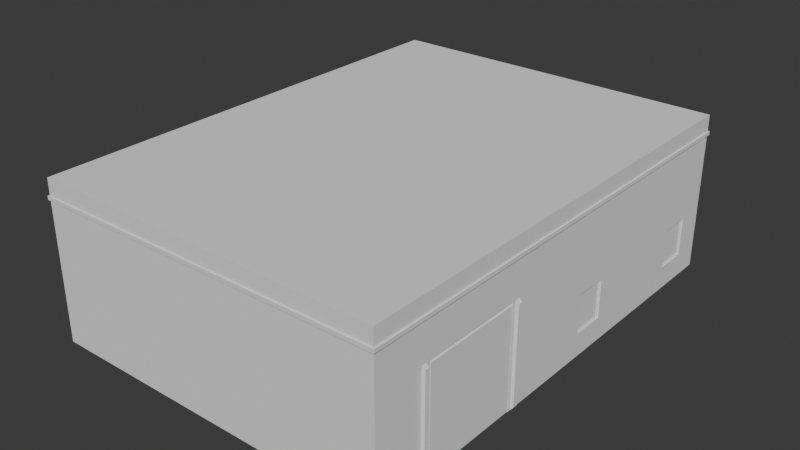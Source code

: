 # Source: ResidentialBuilding_Detailed_BackTopFull.blend  (saved by Blender 4.5.88; exported with 4.5.12 LTS)
import bpy
from mathutils import Matrix  # noqa: F401  (used for matrix-valued properties, if any)

bpy.ops.wm.read_factory_settings(use_empty=True)
scene = bpy.context.scene
scene.name = 'Scene'

# ---- collections
col_collection = bpy.data.collections.new('Collection'); scene.collection.children.link(col_collection)

# ---- materials (node trees are filled in below, after node groups)
mat_ground = bpy.data.materials.new('ground')
mat_ground.alpha_threshold = 0.0
mat_ground.roughness = 0.5
mat_ground.line_color = (0.0, 0.0, 0.0, 1.0)
mat_glass = bpy.data.materials.new('glass')
mat_glass.alpha_threshold = 0.0
mat_glass.specular_color = (0.0, 0.0, 0.0)
mat_glass.roughness = 0.5
mat_glass.specular_intensity = 0.0
mat_glass.line_color = (0.0, 0.0, 0.0, 0.3)

# ---- material node trees

# ---- world
world_world = bpy.data.worlds.new('World'); scene.world = world_world
world_world.use_nodes = True; world_world.node_tree.nodes.clear()
_N = world_world.node_tree.nodes; _L = world_world.node_tree.links
n0 = _N.new('ShaderNodeOutputWorld'); n0.name = 'World Output'; n0.location = (200, 100)
n1 = _N.new('ShaderNodeBackground'); n1.name = 'Background'; n1.location = (-200, 100)
n1.inputs[0].default_value = (0.05088, 0.05088, 0.05088, 1.0)
_L.new(n1.outputs[0], n0.inputs[0])
n0.is_active_output = True
world_world.color = (0.05088, 0.05088, 0.05088)
world_world.sun_shadow_jitter_overblur = 0.0

# ---- meshes
me_residential_buildings_001_002 = bpy.data.meshes.new('Residential Buildings 001.002')
me_residential_buildings_001_002.from_pydata([(6.202, -8.35, -0.01783), (-6.198, -8.35, -0.01783), (5.952, 8.35, -0.01783), (-6.198, 8.35, -0.01783), (-5.948, 8.35, -0.01783), (-5.998, 3.15, 0.01783), (-5.998, 3.15, 2.982), (-5.998, 3.35, 2.982), (1.002, 3.35, 2.982), (1.002, 3.35, -0.01783), (-5.998, 3.35, -0.01783), (1.002, 8.15, -0.01783), (1.202, 8.35, -0.01783), (0.7523, 8.15, -0.01783), (0.7523, 8.35, -0.01783), (1.202, 8.35, 2.982), (1.002, 8.15, 2.982), (-2.848, 8.35, 2.982), (-2.848, 8.35, -0.01783), (-5.148, 8.35, -0.01783), (-5.148, 8.35, 2.982), (0.7523, 8.35, 1.982), (0.7523, 8.15, 1.982), (-0.1477, 8.35, 1.982), (-0.1477, 8.15, 1.982), (-0.2977, 8.15, 2.982), (-0.2977, 8.15, -0.01783), (-0.5477, 8.35, -0.01783), (-0.1477, 8.35, -0.01783), (-0.5477, 8.35, 2.982), (-0.1477, 8.15, -0.01783), (-0.2977, 4.95, -0.01783), (-0.2977, 4.95, 2.982), (-5.998, 4.95, 2.982), (-5.998, 4.95, -0.01783), (-3.314, 8.35, 2.532), (-3.314, 8.35, -0.01783), (-4.981, 8.35, -0.01783), (-4.981, 8.35, 2.532), (-0.7143, 8.35, 2.532), (-0.7143, 8.35, -0.01783), (-2.381, 8.35, -0.01783), (-2.381, 8.35, 2.532), (-0.7143, 8.1, 2.532), (-2.381, 8.1, 2.532), (-2.381, 8.1, -0.01783), (-0.7143, 8.1, -0.01783), (-3.314, 8.1, 2.532), (-4.981, 8.1, 2.532), (-4.981, 8.1, -0.01783), (-3.314, 8.1, -0.01783), (6.202, -8.35, 3.582), (6.202, 8.35, -0.01783), (6.202, 8.35, 3.582), (5.952, 8.388, 3.533), (5.952, 8.388, 0.03127), (-5.948, 8.388, 0.03127), (-5.948, 8.388, 3.533), (5.852, 8.388, 0.03127), (5.852, 8.388, 3.533), (-5.848, 8.388, 3.533), (5.852, 8.35, -0.01783), (5.852, 8.35, 3.582), (-5.848, 8.388, 0.03127), (-5.848, 8.35, -0.01783), (3.352, 8.35, -0.01783), (-2.848, 8.35, 3.906), (-5.848, 8.35, 3.582), (0.1273, 8.35, 3.906), (3.352, 8.35, 2.982), (1.202, 3.15, 2.982), (1.202, 3.15, -0.01783), (-5.998, 0.15, 0.01783), (1.002, 0.15, -0.01783), (6.002, -8.15, 3.382), (6.002, -8.15, -0.01783), (6.002, -0.05, -0.01783), (0.002338, -8.15, 3.382), (0.002338, -8.15, -0.01783), (0.002339, -0.05, -0.01783), (2.002, -0.05, -0.01783), (1.002, -0.05, -0.01783), (2.002, 0.15, -0.01783), (-1.198, 0.15, -0.01783), (-5.998, 0.15, 2.982), (-0.09766, 0.15, 2.982), (1.002, 0.15, 1.982), (2.002, 0.15, 1.982), (-2.198, 0.15, 1.982), (0.002339, -0.05, 3.382), (1.002, -0.05, 1.982), (6.002, -0.05, 3.382), (2.002, -0.05, 1.982), (6.202, -2.717, 3.582), (-6.198, -6.283, 3.582), (6.002, -6.283, -0.01783), (6.002, -2.717, -0.01783), (6.002, -6.283, 3.382), (6.002, -2.717, 3.382), (6.102, -2.717, 3.382), (6.102, -6.283, 3.382), (6.102, -2.717, 3.582), (6.102, -6.283, 3.582), (6.002, -2.717, 3.582), (6.002, -6.283, 3.582), (-5.998, -6.283, 3.582), (-5.998, -2.717, 3.582), (-6.098, -6.283, 3.382), (-6.098, -2.717, 3.382), (-5.998, -2.717, 3.382), (-5.998, -6.283, 3.382), (-5.998, -2.717, -0.01783), (-5.998, -6.283, -0.01783), (-2.198, -0.05, 1.982), (-5.998, -0.05, 3.382), (-1.198, -0.05, 1.982), (-0.1977, -0.05, 3.382), (-1.198, 0.15, 1.982), (-2.198, 0.15, -0.01783), (-1.198, -0.05, -0.01783), (-2.198, -0.05, -0.01783), (-0.1977, -0.05, -0.01783), (-0.1977, -8.15, -0.01783), (-0.1977, -8.15, 3.382), (-5.998, -0.05, -0.01783), (-5.998, -8.15, -0.01783), (-5.998, -8.15, 3.382), (3.352, 8.05, 2.982), (3.352, 8.05, -0.01783), (6.002, 8.05, -0.01783), (6.002, 8.05, 2.982), (6.002, 0.15, -0.01783), (6.002, 0.15, 2.982), (6.202, 4.1, 3.582), (6.202, 4.1, -0.01783), (6.002, 4.1, -0.01783), (6.002, 4.1, 2.982), (6.002, 2.062, 0.8042), (6.002, 0.8716, 0.8042), (6.002, 0.8716, 2.16), (6.002, 2.062, 2.16), (6.002, 7.328, 0.8042), (6.002, 6.138, 0.8042), (6.002, 6.138, 2.16), (6.002, 7.328, 2.16), (6.202, 6.138, 0.8042), (6.202, 7.328, 0.8042), (6.202, 7.328, 2.16), (6.202, 6.138, 2.16), (6.202, 0.8716, 0.8042), (6.202, 2.062, 0.8042), (6.202, 2.062, 2.16), (6.202, 0.8716, 2.16), (-6.198, 2.062, 0.8042), (-6.198, 0.8716, 0.8042), (-6.198, 0.8716, 2.16), (-6.198, 2.062, 2.16), (-5.998, 2.062, 0.8042), (-5.998, 2.062, 2.16), (-5.998, 0.8716, 2.16), (-5.998, 0.8716, 0.8042), (-6.048, 0.8716, 0.8042), (-6.048, 0.8716, 2.16), (-6.048, 2.062, 2.16), (-6.048, 2.062, 0.8042), (-6.148, 2.062, 2.16), (-6.148, 0.8716, 2.16), (-6.148, 0.8716, 0.8042), (-6.148, 2.062, 0.8042), (-6.148, 2.022, 0.8442), (-6.148, 0.9116, 0.8442), (-6.148, 0.9116, 2.12), (-6.148, 2.022, 2.12), (-6.048, 2.022, 2.12), (-6.048, 2.022, 0.8442), (-6.048, 0.9116, 2.12), (-6.048, 0.9116, 0.8442), (-6.198, -8.35, 3.582), (5.952, 8.35, 3.582), (-5.948, 8.35, 3.582), (-6.198, -2.717, 3.582), (-6.198, -2.717, -0.01783), (6.202, -2.717, -0.01783), (6.202, -6.283, -0.01783), (6.202, -2.574, 3.582), (6.202, -2.574, -0.01783), (6.202, -2.425, 3.582), (6.202, -2.425, -0.01783), (6.297, -2.574, 3.477), (6.297, -2.425, 3.477), (6.297, -2.425, 0.08769), (6.297, -2.574, 0.08769), (6.297, -6.574, 0.08769), (6.297, -6.425, 0.08769), (6.297, -6.425, 3.477), (6.297, -6.574, 3.477), (6.202, -6.425, -0.01783), (6.202, -6.425, 3.582), (6.202, -6.574, -0.01783), (6.202, -6.574, 3.582), (-6.203, -2.425, 3.582), (-6.203, -2.425, -0.01783), (-6.203, -2.574, 3.582), (-6.203, -2.574, -0.01783), (-6.298, -2.425, 3.477), (-6.298, -2.574, 3.477), (-6.298, -2.574, 0.08769), (-6.298, -2.425, 0.08769), (-6.298, -6.425, 0.08769), (-6.298, -6.574, 0.08769), (-6.298, -6.574, 3.477), (-6.298, -6.425, 3.477), (-6.203, -6.574, -0.01783), (-6.203, -6.574, 3.582), (-6.203, -6.425, -0.01783), (-6.203, -6.425, 3.582), (6.152, 0.9116, 0.8442), (6.152, 0.9116, 2.12), (6.152, 2.022, 0.8442), (6.152, 2.022, 2.12), (6.052, 2.022, 2.12), (6.052, 0.9116, 2.12), (6.052, 0.9116, 0.8442), (6.052, 2.022, 0.8442), (6.052, 2.062, 0.8042), (6.052, 0.8716, 0.8042), (6.052, 0.8716, 2.16), (6.052, 2.062, 2.16), (6.152, 2.062, 0.8042), (6.152, 2.062, 2.16), (6.152, 0.8716, 2.16), (6.152, 0.8716, 0.8042), (6.152, 6.138, 0.8042), (6.152, 6.138, 2.16), (6.152, 7.329, 2.16), (6.152, 7.329, 0.8042), (6.052, 7.329, 2.16), (6.052, 6.138, 2.16), (6.052, 6.138, 0.8042), (6.052, 7.329, 0.8042), (6.052, 7.289, 0.8442), (6.052, 6.178, 0.8442), (6.052, 6.178, 2.12), (6.052, 7.289, 2.12), (6.152, 7.289, 2.12), (6.152, 7.289, 0.8442), (6.152, 6.178, 2.12), (6.152, 6.178, 0.8442), (-3.314, 8.163, -0.01783), (-4.981, 8.163, -0.01783), (-4.981, 8.163, 2.532), (-3.314, 8.163, 2.532), (-4.981, 8.288, 2.532), (-4.981, 8.288, -0.01783), (-3.314, 8.288, -0.01783), (-3.314, 8.288, 2.532), (-3.401, 8.288, -0.01783), (-3.401, 8.288, 2.445), (-4.894, 8.288, -0.01783), (-4.894, 8.288, 2.445), (-4.894, 8.163, 2.445), (-3.401, 8.163, 2.445), (-4.894, 8.163, -0.01783), (-3.401, 8.163, -0.01783), (-0.8013, 8.163, -0.01783), (-2.294, 8.163, -0.01783), (-0.8013, 8.163, 2.445), (-2.294, 8.163, 2.445), (-2.294, 8.288, 2.445), (-2.294, 8.288, -0.01783), (-0.8013, 8.288, 2.445), (-0.8013, 8.288, -0.01783), (-0.7143, 8.288, 2.532), (-0.7143, 8.288, -0.01783), (-2.381, 8.288, -0.01783), (-2.381, 8.288, 2.532), (-0.7143, 8.163, 2.532), (-2.381, 8.163, 2.532), (-2.381, 8.163, -0.01783), (-0.7143, 8.163, -0.01783), (-6.123, 2.022, 0.8442), (-6.123, 0.9116, 0.8442), (-6.123, 0.9116, 2.12), (-6.123, 2.022, 2.12), (-6.073, 2.022, 2.12), (-6.073, 2.022, 0.8442), (-6.073, 0.9116, 2.12), (-6.073, 0.9116, 0.8442), (6.077, 0.9116, 0.8442), (6.077, 2.022, 0.8442), (6.077, 0.9116, 2.12), (6.077, 2.022, 2.12), (6.077, 6.178, 0.8442), (6.077, 7.288, 0.8442), (6.077, 6.178, 2.12), (6.077, 7.288, 2.12), (6.127, 7.288, 0.8442), (6.127, 6.178, 0.8442), (6.127, 7.288, 2.12), (6.127, 6.178, 2.12), (6.127, 2.022, 0.8442), (6.127, 0.9116, 0.8442), (6.127, 2.022, 2.12), (6.127, 0.9116, 2.12), (-6.098, -6.283, 3.582), (-6.098, -2.717, 3.582), (-6.198, -6.283, -0.01783), (-5.908, 8.388, 0.03127), (-5.908, 8.388, 3.533), (-5.888, 8.388, 3.533), (-5.888, 8.388, 0.03127), (5.912, 8.388, 3.533), (5.912, 8.388, 0.03127), (5.892, 8.388, 0.03127), (5.892, 8.388, 3.533), (6.252, 8.4, 4.857), (-6.248, 8.4, 4.857), (-6.248, -8.4, 4.857), (6.252, -8.4, 4.857), (6.252, 8.4, 4.987), (6.252, -8.4, 4.987), (-6.248, 8.4, 4.987), (-6.248, -8.4, 4.987), (6.202, 8.35, 4.987), (-6.198, 8.35, 4.987), (-6.198, -8.35, 4.987), (6.202, -8.35, 4.987), (-6.198, -8.35, 4.857), (6.202, -8.35, 4.857), (6.202, 8.35, 4.857), (-6.198, 8.35, 4.857), (-5.848, 8.35, 3.906), (5.872, 8.35, 3.906), (-5.867, 8.437, 4.232), (5.872, 8.437, 4.232), (6.202, 8.35, 5.563), (-6.198, 8.35, 5.563), (6.202, -8.349, 5.563), (-6.198, -8.349, 5.563), (-6.198, -8.349, 5.113), (6.202, -8.349, 5.113), (6.202, 8.35, 5.113), (-6.198, 8.35, 5.113), (-6.198, 8.35, 5.113), (6.202, 8.35, 5.113), (6.202, -8.35, 5.113), (-6.198, -8.35, 5.113), (-6.198, 8.35, 3.582), (5.952, 8.35, 4.232), (-5.948, 8.35, 4.232), (6.203, -6.283, 3.582), (6.203, -6.252, 0.0129), (6.103, -2.717, 3.529), (6.103, -2.717, -0.01783), (6.103, -6.283, 3.529), (6.103, -6.283, -0.01783), (6.203, -6.252, 3.479), (6.203, -2.748, 3.479), (6.203, -2.748, 0.0129), (-6.098, -2.717, -0.01783), (-6.198, -6.258, -0.005499), (-6.198, -2.742, -0.005499), (-6.198, -2.742, 3.532), (-6.198, -6.258, 3.532), (-6.098, -6.283, -0.01783)], [], [(10, 7, 8, 9), (6, 5, 71, 70), (70, 71, 12, 15), (9, 8, 16, 11), (20, 19, 64, 331), (30, 28, 23, 24), (13, 22, 21, 14), (21, 22, 24, 23), (16, 25, 24, 22), (15, 21, 23, 29), (13, 14, 28, 30), (26, 25, 32, 31), (31, 32, 33, 34), (7, 10, 34, 33), (9, 31, 34, 10), (26, 31, 30), (13, 30, 31, 9), (8, 32, 25, 16), (7, 33, 32, 8), (28, 27, 29, 23), (15, 12, 14, 21), (9, 11, 13), (18, 36, 35, 17), (20, 38, 37, 19), (17, 35, 38, 20), (27, 40, 39, 29), (17, 42, 41, 18), (29, 39, 42, 17), (42, 39, 43, 44), (41, 42, 44, 45), (40, 41, 45, 46), (39, 40, 46, 43), (38, 35, 47, 48), (37, 38, 48, 49), (36, 37, 49, 50), (35, 36, 50, 47), (1, 0, 51, 177), (52, 2, 178, 53), (3, 347, 179, 4), (56, 57, 60, 63), (60, 67, 64, 63), (58, 61, 62, 59), (178, 2, 55, 54), (55, 58, 59, 54), (4, 179, 57, 56), (17, 20, 331, 66), (17, 66, 68, 29), (15, 29, 68), (69, 332, 61), (65, 69, 61), (15, 68, 332, 69), (77, 74, 75, 78), (80, 81, 78, 75), (81, 79, 78), (82, 131, 71), (73, 82, 71), (132, 85, 70), (71, 5, 118, 83), (118, 5, 72), (83, 73, 71), (85, 84, 6, 70), (132, 87, 86, 85), (87, 132, 131), (82, 87, 131), (83, 117, 86, 73), (117, 85, 86), (88, 84, 85, 117), (88, 72, 84), (88, 118, 72), (79, 81, 90, 89), (80, 76, 91, 92), (89, 90, 92, 91), (73, 86, 90, 81), (73, 81, 80, 82), (80, 92, 87, 82), (87, 92, 90, 86), (77, 78, 79, 89), (0, 183, 350, 51), (306, 1, 177, 94), (75, 95, 80), (95, 96, 80), (96, 76, 80), (74, 97, 95, 75), (98, 91, 76, 96), (98, 97, 77, 89), (91, 98, 89), (97, 74, 77), (97, 98, 99, 100), (99, 101, 102, 100), (102, 101, 103, 104), (304, 105, 106, 305), (108, 107, 304, 305), (110, 107, 108, 109), (110, 123, 126), (114, 116, 109), (109, 116, 123, 110), (109, 111, 124, 114), (126, 125, 112, 110), (111, 120, 124), (112, 120, 111), (125, 120, 112), (123, 116, 121, 122), (88, 117, 115, 113), (120, 118, 88, 113), (83, 118, 120, 119), (83, 119, 115, 117), (116, 114, 113, 115), (120, 113, 114, 124), (121, 116, 115, 119), (119, 122, 121), (120, 125, 122, 119), (123, 122, 125, 126), (127, 70, 15), (69, 127, 15), (127, 132, 70), (65, 128, 127, 69), (128, 12, 71), (131, 128, 71), (128, 65, 12), (127, 128, 129, 130), (131, 135, 128), (135, 129, 128), (130, 136, 127), (136, 132, 127), (131, 138, 137, 135), (132, 139, 138, 131), (136, 140, 139, 132), (135, 137, 140, 136), (135, 142, 141, 129), (136, 143, 142, 135), (130, 144, 143, 136), (129, 141, 144, 130), (52, 146, 145, 134), (53, 147, 146, 52), (133, 148, 147, 53), (134, 145, 148, 133), (134, 150, 149, 182), (133, 151, 150, 134), (93, 152, 151, 133), (182, 149, 152, 93), (181, 154, 153, 3), (180, 155, 154, 181), (347, 156, 155, 180), (3, 153, 156, 347), (157, 5, 6, 158), (84, 159, 158, 6), (72, 160, 159, 84), (5, 157, 160, 72), (137, 138, 149, 150), (137, 150, 151, 140), (139, 140, 151, 152), (138, 139, 152, 149), (141, 142, 145, 146), (142, 143, 148, 145), (143, 144, 147, 148), (141, 146, 147, 144), (153, 154, 160, 157), (154, 155, 159, 160), (155, 156, 158, 159), (153, 157, 158, 156), (167, 170, 169, 168), (166, 171, 170, 167), (165, 172, 171, 166), (168, 169, 172, 165), (163, 173, 174, 164), (162, 175, 173, 163), (161, 176, 175, 162), (164, 174, 176, 161), (169, 170, 176, 174), (170, 171, 175, 176), (171, 172, 173, 175), (169, 174, 173, 172), (182, 99, 98, 96), (97, 100, 183, 95), (102, 350, 183, 100), (101, 99, 182, 93), (109, 108, 181, 359, 111), (181, 108, 305, 180), (110, 112, 364, 306, 107), (306, 94, 304, 107), (30, 24, 25, 26), (16, 22, 13, 11), (184, 188, 189, 186), (186, 189, 190, 187), (187, 190, 191, 185), (185, 191, 188, 184), (188, 191, 190, 189), (195, 192, 193, 194), (198, 192, 195, 199), (196, 193, 192, 198), (197, 194, 193, 196), (199, 195, 194, 197), (200, 204, 205, 202), (202, 205, 206, 203), (203, 206, 207, 201), (201, 207, 204, 200), (204, 207, 206, 205), (211, 208, 209, 210), (214, 208, 211, 215), (212, 209, 208, 214), (213, 210, 209, 212), (215, 211, 210, 213), (223, 218, 219, 220), (221, 220, 219, 217), (222, 221, 217, 216), (223, 222, 216, 218), (228, 218, 216, 231), (231, 216, 217, 230), (230, 217, 219, 229), (229, 219, 218, 228), (224, 223, 220, 227), (227, 220, 221, 226), (226, 221, 222, 225), (225, 222, 223, 224), (238, 241, 240, 239), (237, 242, 241, 238), (236, 243, 242, 237), (239, 240, 243, 236), (234, 244, 245, 235), (233, 246, 244, 234), (232, 247, 246, 233), (235, 245, 247, 232), (240, 241, 247, 245), (241, 242, 246, 247), (242, 243, 244, 246), (240, 245, 244, 243), (254, 256, 257, 255), (252, 259, 258, 253), (255, 257, 259, 252), (250, 260, 261, 251), (249, 262, 260, 250), (251, 261, 263, 248), (259, 257, 261, 260), (258, 259, 260, 262), (257, 256, 263, 261), (270, 271, 264, 266), (269, 268, 267, 265), (268, 270, 266, 267), (276, 266, 264, 279), (278, 265, 267, 277), (277, 267, 266, 276), (272, 270, 268, 275), (275, 268, 269, 274), (273, 271, 270, 272), (283, 280, 281, 282), (287, 285, 284, 286), (280, 285, 287, 281), (281, 287, 286, 282), (282, 286, 284, 283), (280, 283, 284, 285), (301, 300, 302, 303), (289, 288, 290, 291), (297, 296, 298, 299), (293, 292, 294, 295), (289, 300, 301, 288), (289, 291, 302, 300), (290, 303, 302, 291), (288, 301, 303, 290), (293, 296, 297, 292), (292, 297, 299, 294), (294, 299, 298, 295), (293, 295, 298, 296), (307, 310, 309, 308), (312, 311, 314, 313), (318, 320, 322, 317), (316, 321, 319, 315), (315, 319, 320, 318), (316, 317, 322, 321), (327, 317, 316, 330), (329, 315, 318, 328), (330, 316, 315, 329), (328, 318, 317, 327), (325, 322, 320, 326), (323, 319, 321, 324), (326, 320, 319, 323), (324, 321, 322, 325), (346, 345, 340, 339), (346, 339, 342, 343), (344, 343, 342, 341), (345, 344, 341, 340), (333, 334, 332, 331), (349, 348, 334, 333), (338, 337, 335, 336), (339, 338, 336, 342), (341, 335, 337, 340), (342, 336, 335, 341), (340, 337, 338, 339), (348, 349, 343, 344), (177, 346, 343, 347), (53, 344, 345, 51), (51, 345, 346, 177), (178, 348, 344, 53), (179, 347, 343, 349), (103, 104, 350, 93), (354, 352, 353, 355), (356, 357, 352, 354), (358, 351, 355, 353), (357, 358, 353, 352), (351, 356, 354, 355), (356, 351, 358, 357), (304, 94, 180, 305), (364, 359, 305, 304), (362, 363, 304, 305), (360, 361, 359, 364), (363, 360, 364, 304), (361, 362, 305, 359), (360, 363, 362, 361), (112, 111, 359, 364)])
me_residential_buildings_001_002.polygons.foreach_set('use_smooth', [0, 0, 0, 0, 0, 0, 0, 0, 0, 0, 0, 0, 0, 0, 0, 0, 0, 0, 0, 0, 0, 0, 0, 0, 0, 0, 0, 0, 0, 0, 0, 0, 0, 0, 0, 0, 0, 0, 0, 0, 0, 0, 0, 0, 0, 0, 0, 0, 0, 0, 0, 1, 0, 0, 0, 0, 0, 0, 0, 0, 0, 0, 0, 0, 0, 0, 0, 0, 0, 0, 0, 0, 0, 0, 0, 0, 0, 0, 0, 0, 0, 0, 0, 0, 0, 0, 0, 0, 0, 0, 0, 0, 0, 0, 0, 0, 0, 0, 0, 0, 0, 0, 0, 0, 0, 0, 0, 0, 0, 0, 0, 1, 0, 0, 0, 0, 0, 0, 0, 0, 0, 0, 0, 0, 0, 0, 0, 0, 0, 0, 0, 0, 0, 0, 0, 0, 0, 0, 0, 0, 0, 0, 0, 0, 0, 0, 0, 0, 0, 0, 0, 0, 0, 0, 0, 0, 0, 0, 0, 0, 0, 0, 0, 0, 0, 0, 0, 0, 0, 0, 0, 0, 0, 0, 0, 0, 0, 0, 0, 0, 0, 0, 0, 0, 0, 0, 0, 0, 0, 0, 0, 0, 0, 0, 0, 0, 0, 0, 0, 0, 0, 0, 0, 0, 0, 0, 0, 0, 0, 0, 0, 0, 0, 0, 0, 0, 0, 0, 0, 0, 0, 0, 0, 0, 0, 0, 0, 0, 0, 0, 0, 0, 0, 0, 0, 0, 0, 0, 0, 0, 0, 0, 0, 0, 0, 0, 0, 0, 0, 0, 0, 0, 0, 0, 0, 0, 0, 0, 0, 0, 0, 0, 0, 0, 0, 0, 0, 0, 0, 0, 0, 0, 0, 0, 0, 0, 0, 0, 0, 0, 0, 0, 0, 0, 0, 0, 0, 0, 0, 0, 0, 0, 0, 0, 0, 0, 0, 0, 0, 0, 0, 0, 0, 0, 0, 0, 0, 0])
me_residential_buildings_001_002.polygons.foreach_set('material_index', [0, 0, 0, 0, 0, 0, 0, 0, 0, 0, 0, 0, 0, 0, 0, 0, 0, 0, 0, 0, 0, 0, 0, 0, 0, 0, 0, 0, 0, 0, 0, 0, 0, 0, 0, 0, 0, 0, 0, 0, 0, 0, 0, 0, 0, 0, 0, 0, 0, 0, 0, 0, 0, 0, 0, 0, 0, 0, 0, 0, 0, 0, 0, 0, 0, 0, 0, 0, 0, 0, 0, 0, 0, 0, 0, 0, 0, 0, 0, 0, 0, 0, 0, 0, 0, 0, 0, 0, 0, 0, 0, 0, 0, 0, 0, 0, 0, 0, 0, 0, 0, 0, 0, 0, 0, 0, 0, 0, 0, 0, 0, 0, 0, 0, 0, 0, 0, 0, 0, 0, 0, 0, 0, 0, 0, 0, 0, 0, 0, 0, 0, 0, 0, 0, 0, 0, 0, 0, 0, 0, 0, 0, 0, 0, 0, 0, 0, 0, 0, 0, 0, 0, 0, 0, 0, 0, 0, 0, 0, 0, 0, 0, 0, 0, 0, 0, 0, 0, 0, 0, 0, 0, 0, 0, 0, 0, 0, 0, 0, 0, 0, 0, 0, 0, 0, 0, 0, 0, 0, 0, 0, 0, 0, 0, 0, 0, 0, 0, 0, 0, 0, 0, 0, 0, 0, 0, 0, 0, 0, 0, 0, 0, 0, 0, 0, 0, 0, 0, 0, 0, 0, 0, 0, 0, 0, 0, 0, 0, 0, 0, 0, 0, 0, 0, 0, 0, 0, 0, 0, 0, 0, 0, 0, 0, 1, 1, 1, 1, 1, 1, 1, 1, 1, 1, 1, 1, 1, 1, 1, 1, 1, 1, 1, 1, 0, 0, 0, 0, 0, 0, 0, 0, 0, 0, 0, 0, 0, 0, 0, 0, 0, 0, 0, 0, 0, 0, 0, 0, 0, 0, 0, 0, 0, 0, 1, 1, 1, 1, 1, 1, 0, 1, 1, 1, 1, 1, 1, 0])
_uv = me_residential_buildings_001_002.uv_layers.new(name='UVMap')
_uv.uv.foreach_set('vector', [0.5174, 0.2714, 0.5174, 0.3118, 0.4231, 0.3118, 0.4231, 0.2714, 0.962, 0.8565, 0.9233, 0.8565, 0.9229, 0.7626, 0.962, 0.7626, 0.962, 0.7626, 0.9229, 0.7626, 0.9229, 0.6948, 0.962, 0.6948, 0.4231, 0.2714, 0.4231, 0.3118, 0.3584, 0.3118, 0.3584, 0.2714, 0.3868, 0.8663, 0.3868, 0.8102, 0.3999, 0.8102, 0.4, 0.8738, 0.4383, 0.4274, 0.4411, 0.4274, 0.4411, 0.4557, 0.4383, 0.4557, 0.4383, 0.4968, 0.4383, 0.4685, 0.4411, 0.4685, 0.4411, 0.4968, 0.4411, 0.4685, 0.4383, 0.4685, 0.4383, 0.4557, 0.4411, 0.4557, 0.1215, 0.2998, 0.1398, 0.2998, 0.1377, 0.3139, 0.125, 0.3139, 0.268, 0.8664, 0.2764, 0.8476, 0.2932, 0.8476, 0.3007, 0.8664, 0.5026, 0.7705, 0.5026, 0.7667, 0.5194, 0.7667, 0.5194, 0.7705, 0.1398, 0.3422, 0.1398, 0.2998, 0.1851, 0.2998, 0.185, 0.3422, 0.185, 0.3422, 0.1851, 0.2998, 0.2656, 0.2998, 0.2656, 0.3422, 0.5174, 0.3118, 0.5174, 0.2714, 0.5389, 0.2714, 0.5389, 0.3118, 0.4979, 0.8603, 0.5222, 0.8304, 0.6289, 0.8304, 0.6289, 0.8604, 0.5222, 0.7705, 0.5222, 0.8304, 0.5194, 0.7705, 0.5026, 0.7705, 0.5194, 0.7705, 0.5222, 0.8304, 0.4979, 0.8603, 0.6004, 0.3416, 0.5705, 0.3173, 0.5105, 0.3173, 0.5105, 0.3416, 0.6004, 0.2105, 0.5705, 0.2105, 0.5705, 0.3173, 0.6004, 0.3416, 0.2932, 0.8102, 0.3007, 0.8102, 0.3007, 0.8664, 0.2932, 0.8476, 0.268, 0.8664, 0.2679, 0.8102, 0.2764, 0.8102, 0.2764, 0.8476, 0.4979, 0.8603, 0.4979, 0.7705, 0.5026, 0.7705, 0.3438, 0.8102, 0.3525, 0.8102, 0.3525, 0.8579, 0.3438, 0.8664, 0.3868, 0.8663, 0.3837, 0.8579, 0.3837, 0.8102, 0.3868, 0.8102, 0.3438, 0.8664, 0.3525, 0.8579, 0.3837, 0.8579, 0.3868, 0.8663, 0.3007, 0.8102, 0.3038, 0.8102, 0.3038, 0.8579, 0.3007, 0.8664, 0.3438, 0.8664, 0.335, 0.8579, 0.335, 0.8102, 0.3438, 0.8102, 0.3007, 0.8664, 0.3038, 0.8579, 0.335, 0.8579, 0.3438, 0.8664, 0.6328, 0.1461, 0.6328, 0.1686, 0.6294, 0.1686, 0.6294, 0.1461, 0.6328, 0.1116, 0.6328, 0.1461, 0.6294, 0.1461, 0.6294, 0.1116, 0.53, 0.7667, 0.5612, 0.7667, 0.5612, 0.7714, 0.53, 0.7714, 0.6328, 0.1686, 0.6328, 0.2031, 0.6294, 0.2031, 0.6294, 0.1686, 0.8595, 0.7098, 0.8595, 0.741, 0.8548, 0.741, 0.8548, 0.7098, 0.8595, 0.662, 0.8595, 0.7098, 0.8548, 0.7098, 0.8548, 0.662, 0.5787, 0.7667, 0.6099, 0.7667, 0.6099, 0.7714, 0.5787, 0.7714, 0.8595, 0.741, 0.8595, 0.7887, 0.8548, 0.7887, 0.8548, 0.741, 0.3656, 0.9337, 0.1638, 0.9337, 0.1638, 0.8751, 0.3656, 0.8751, 0.5512, 0.2038, 0.5558, 0.2038, 0.5558, 0.2699, 0.5512, 0.2699, 0.5043, 0.52, 0.4382, 0.52, 0.4382, 0.5154, 0.5043, 0.5154, 0.4088, 0.4296, 0.4088, 0.4951, 0.4069, 0.4951, 0.4069, 0.4296, 0.4069, 0.4951, 0.4062, 0.4961, 0.4062, 0.4287, 0.4069, 0.4296, 0.7505, 0.5575, 0.7512, 0.5566, 0.7512, 0.624, 0.7505, 0.623, 0.7479, 0.624, 0.7479, 0.5566, 0.7486, 0.5575, 0.7486, 0.623, 0.7486, 0.5575, 0.7505, 0.5575, 0.7505, 0.623, 0.7486, 0.623, 0.4095, 0.4287, 0.4095, 0.4961, 0.4088, 0.4951, 0.4088, 0.4296, 0.3438, 0.8664, 0.3868, 0.8663, 0.4, 0.8738, 0.3438, 0.8738, 0.3438, 0.8664, 0.3438, 0.8738, 0.2881, 0.8738, 0.3007, 0.8664, 0.268, 0.8664, 0.3007, 0.8664, 0.2881, 0.8738, 0.2277, 0.8664, 0.1809, 0.8739, 0.1809, 0.8102, 0.2277, 0.8102, 0.2277, 0.8664, 0.1809, 0.8102, 0.268, 0.8664, 0.2881, 0.8738, 0.1809, 0.8739, 0.2277, 0.8664, 0.7315, 0.6692, 0.7315, 0.7707, 0.6739, 0.7708, 0.6739, 0.6692, 0.3513, 0.5498, 0.3513, 0.5685, 0.1996, 0.5872, 0.1996, 0.4749, 0.3513, 0.5685, 0.3513, 0.5872, 0.1996, 0.5872, 0.4791, 0.9202, 0.4042, 0.9202, 0.4941, 0.8641, 0.4978, 0.9202, 0.4791, 0.9202, 0.4941, 0.8641, 0.003274, 0.6871, 0.002645, 0.8013, 0.05895, 0.7773, 0.4941, 0.8641, 0.6289, 0.8641, 0.5577, 0.9203, 0.539, 0.9203, 0.5577, 0.9203, 0.6289, 0.8641, 0.6289, 0.9203, 0.539, 0.9203, 0.4978, 0.9202, 0.4941, 0.8641, 0.002645, 0.8013, 0.002037, 0.9118, 0.05821, 0.9121, 0.05895, 0.7773, 0.5028, 0.04611, 0.5605, 0.0317, 0.5749, 0.0317, 0.5907, 0.04611, 0.5605, 0.0317, 0.5028, 0.04611, 0.5028, 0.002886, 0.5605, 0.002885, 0.5605, 0.0317, 0.5028, 0.002886, 0.6066, 0.002884, 0.6066, 0.0317, 0.5749, 0.0317, 0.5749, 0.002884, 0.6066, 0.0317, 0.5907, 0.04611, 0.5749, 0.0317, 0.621, 0.0317, 0.6758, 0.04611, 0.5907, 0.04611, 0.6066, 0.0317, 0.621, 0.0317, 0.6758, 0.003397, 0.6758, 0.04611, 0.621, 0.0317, 0.621, 0.002883, 0.6758, 0.003397, 0.6739, 0.532, 0.6739, 0.5151, 0.7078, 0.5151, 0.7315, 0.532, 0.6739, 0.4981, 0.6739, 0.4304, 0.7315, 0.4304, 0.7078, 0.4981, 0.7315, 0.532, 0.7078, 0.5151, 0.7078, 0.4981, 0.7315, 0.4304, 0.717, 0.05066, 0.717, 0.08811, 0.7133, 0.08811, 0.7133, 0.05066, 0.355, 0.5685, 0.3513, 0.5685, 0.3513, 0.5498, 0.355, 0.5498, 0.7133, 0.1443, 0.7133, 0.1068, 0.717, 0.1068, 0.717, 0.1443, 0.717, 0.1068, 0.7133, 0.1068, 0.7133, 0.08811, 0.717, 0.08811, 0.7315, 0.6692, 0.6739, 0.6692, 0.6739, 0.532, 0.7315, 0.532, 0.1638, 0.9337, 0.1302, 0.9337, 0.1302, 0.8751, 0.1638, 0.8751, 0.3992, 0.9337, 0.3656, 0.9337, 0.3656, 0.8751, 0.3992, 0.8751, 0.1996, 0.4749, 0.2346, 0.4749, 0.3513, 0.5498, 0.2346, 0.4749, 0.3014, 0.4749, 0.3513, 0.5498, 0.3014, 0.4749, 0.3513, 0.4749, 0.3513, 0.5498, 0.7315, 0.7707, 0.7315, 0.8024, 0.6739, 0.8024, 0.6739, 0.7708, 0.7315, 0.3853, 0.7315, 0.4304, 0.6739, 0.4304, 0.6739, 0.3853, 0.1058, 0.6829, 0.03897, 0.6829, 0.004016, 0.5705, 0.1557, 0.5705, 0.1557, 0.6829, 0.1058, 0.6829, 0.1557, 0.5705, 0.03897, 0.6829, 0.004016, 0.6829, 0.004016, 0.5705, 0.03897, 0.6829, 0.1058, 0.6829, 0.1058, 0.6848, 0.03897, 0.6848, 0.2421, 0.6278, 0.2421, 0.6316, 0.1753, 0.6316, 0.1753, 0.6278, 0.1753, 0.6316, 0.2421, 0.6316, 0.2421, 0.6334, 0.1753, 0.6334, 0.2589, 0.644, 0.2589, 0.6421, 0.3257, 0.6421, 0.3257, 0.644, 0.3257, 0.6478, 0.2589, 0.6478, 0.2589, 0.644, 0.3257, 0.644, 0.03705, 0.3461, 0.03705, 0.3442, 0.1038, 0.3442, 0.1038, 0.3461, 0.03705, 0.3461, 0.002094, 0.4547, 0.002094, 0.3461, 0.1538, 0.3461, 0.1538, 0.4547, 0.1038, 0.3461, 0.1038, 0.3461, 0.1538, 0.4547, 0.002094, 0.4547, 0.03705, 0.3461, 0.6, 0.1668, 0.6, 0.2018, 0.5725, 0.2018, 0.5725, 0.1668, 0.3695, 0.1668, 0.3695, 0.2018, 0.3503, 0.2018, 0.3503, 0.1668, 0.3042, 0.4723, 0.3541, 0.4012, 0.3541, 0.4723, 0.2374, 0.4723, 0.3541, 0.4012, 0.3042, 0.4723, 0.2025, 0.4723, 0.3541, 0.4012, 0.2374, 0.4723, 0.4293, 0.1668, 0.5128, 0.1668, 0.5128, 0.2018, 0.4293, 0.2018, 0.6624, 0.7564, 0.6624, 0.7377, 0.6662, 0.7377, 0.6662, 0.7564, 0.6662, 0.7939, 0.6624, 0.7939, 0.6624, 0.7564, 0.6662, 0.7564, 0.3579, 0.3825, 0.3579, 0.4012, 0.3541, 0.4012, 0.3541, 0.3825, 0.6624, 0.7002, 0.6662, 0.7002, 0.6662, 0.7377, 0.6624, 0.7377, 0.5128, 0.1668, 0.5725, 0.1668, 0.5334, 0.1812, 0.5231, 0.1812, 0.5334, 0.2018, 0.5334, 0.1812, 0.5725, 0.1668, 0.5725, 0.2018, 0.5128, 0.2018, 0.5128, 0.1668, 0.5231, 0.1812, 0.5231, 0.2018, 0.3541, 0.3825, 0.2025, 0.3637, 0.3541, 0.3637, 0.3541, 0.4012, 0.2025, 0.4723, 0.2025, 0.3637, 0.3541, 0.3825, 0.4293, 0.1668, 0.4293, 0.2018, 0.3695, 0.2018, 0.3695, 0.1668, 0.1509, 0.7375, 0.05895, 0.7773, 0.1563, 0.7778, 0.1565, 0.7376, 0.1509, 0.7375, 0.1563, 0.7778, 0.1509, 0.7375, 0.003274, 0.6871, 0.05895, 0.7773, 0.2277, 0.8102, 0.2333, 0.8102, 0.2333, 0.8664, 0.2277, 0.8664, 0.4539, 0.7723, 0.4941, 0.7667, 0.4941, 0.8641, 0.4042, 0.9202, 0.4539, 0.7723, 0.4941, 0.8641, 0.4539, 0.7723, 0.4539, 0.7667, 0.4941, 0.7667, 0.3508, 0.04611, 0.3508, 0.002884, 0.389, 0.002885, 0.389, 0.04611, 0.4042, 0.9202, 0.4042, 0.8463, 0.4539, 0.7723, 0.4042, 0.8463, 0.4043, 0.7723, 0.4539, 0.7723, 0.1512, 0.6879, 0.07723, 0.6875, 0.1509, 0.7375, 0.07723, 0.6875, 0.003274, 0.6871, 0.1509, 0.7375, 0.5028, 0.002886, 0.4924, 0.01473, 0.4753, 0.01473, 0.4459, 0.002885, 0.5028, 0.04611, 0.4924, 0.03427, 0.4924, 0.01473, 0.5028, 0.002886, 0.4459, 0.04611, 0.4753, 0.03427, 0.4924, 0.03427, 0.5028, 0.04611, 0.4459, 0.002885, 0.4753, 0.01473, 0.4753, 0.03427, 0.4459, 0.04611, 0.4459, 0.002885, 0.4166, 0.01473, 0.3994, 0.01473, 0.389, 0.002885, 0.4459, 0.04611, 0.4166, 0.03427, 0.4166, 0.01473, 0.4459, 0.002885, 0.389, 0.04611, 0.3994, 0.03427, 0.4166, 0.03427, 0.4459, 0.04611, 0.389, 0.002885, 0.3994, 0.01473, 0.3994, 0.03427, 0.389, 0.04611, 0.5512, 0.2038, 0.5325, 0.2189, 0.5107, 0.2189, 0.4733, 0.2038, 0.5512, 0.2699, 0.5325, 0.2438, 0.5325, 0.2189, 0.5512, 0.2038, 0.4733, 0.2699, 0.5107, 0.2438, 0.5325, 0.2438, 0.5512, 0.2699, 0.4733, 0.2038, 0.5107, 0.2189, 0.5107, 0.2438, 0.4733, 0.2699, 0.4733, 0.2038, 0.4359, 0.2189, 0.414, 0.2189, 0.3482, 0.2038, 0.4733, 0.2699, 0.4359, 0.2438, 0.4359, 0.2189, 0.4733, 0.2038, 0.3482, 0.2699, 0.414, 0.2438, 0.4359, 0.2438, 0.4733, 0.2699, 0.3482, 0.2038, 0.414, 0.2189, 0.414, 0.2438, 0.3482, 0.2699, 0.5043, 0.723, 0.4892, 0.6572, 0.4892, 0.6354, 0.5043, 0.52, 0.4382, 0.723, 0.4643, 0.6572, 0.4892, 0.6572, 0.5043, 0.723, 0.4382, 0.52, 0.4643, 0.6354, 0.4643, 0.6572, 0.4382, 0.723, 0.5043, 0.52, 0.4892, 0.6354, 0.4643, 0.6354, 0.4382, 0.52, 0.7033, 0.01473, 0.719, 0.003396, 0.719, 0.04611, 0.7033, 0.03427, 0.6758, 0.04611, 0.6861, 0.03427, 0.7033, 0.03427, 0.719, 0.04611, 0.6758, 0.003397, 0.6861, 0.01473, 0.6861, 0.03427, 0.6758, 0.04611, 0.719, 0.003396, 0.7033, 0.01473, 0.6861, 0.01473, 0.6758, 0.003397, 0.6547, 0.7141, 0.6547, 0.6984, 0.6574, 0.6984, 0.6574, 0.7141, 0.6547, 0.7141, 0.6574, 0.7141, 0.6574, 0.7321, 0.6547, 0.7321, 0.6547, 0.7479, 0.6547, 0.7321, 0.6574, 0.7321, 0.6574, 0.7479, 0.6547, 0.7659, 0.6547, 0.7479, 0.6574, 0.7479, 0.6574, 0.7659, 0.6179, 0.1197, 0.6179, 0.1116, 0.6192, 0.1116, 0.6192, 0.1197, 0.6179, 0.1462, 0.6179, 0.137, 0.6192, 0.137, 0.6192, 0.1462, 0.6179, 0.137, 0.6179, 0.1289, 0.6192, 0.1289, 0.6192, 0.137, 0.6179, 0.1197, 0.6192, 0.1197, 0.6192, 0.1289, 0.6179, 0.1289, 0.3684, 0.374, 0.3684, 0.3898, 0.3657, 0.3898, 0.3657, 0.374, 0.3684, 0.3898, 0.3684, 0.4078, 0.3657, 0.4078, 0.3657, 0.3898, 0.3684, 0.4078, 0.3684, 0.4236, 0.3657, 0.4236, 0.3657, 0.4078, 0.3684, 0.4416, 0.3657, 0.4416, 0.3657, 0.4236, 0.3684, 0.4236, 0.08054, 0.8647, 0.08129, 0.8639, 0.1021, 0.8639, 0.1028, 0.8647, 0.3647, 0.4713, 0.3639, 0.4706, 0.3639, 0.4467, 0.3647, 0.4459, 0.201, 0.6405, 0.2003, 0.6413, 0.1795, 0.6413, 0.1787, 0.6405, 0.6967, 0.1011, 0.6974, 0.1019, 0.6974, 0.1258, 0.6967, 0.1265, 0.7, 0.1265, 0.6993, 0.1258, 0.6993, 0.1019, 0.7, 0.1011, 0.1787, 0.6439, 0.1795, 0.6432, 0.2003, 0.6432, 0.201, 0.6439, 0.3613, 0.4459, 0.3621, 0.4467, 0.3621, 0.4706, 0.3613, 0.4713, 0.1028, 0.8613, 0.1021, 0.862, 0.08129, 0.862, 0.08054, 0.8613, 0.1021, 0.8639, 0.08129, 0.8639, 0.08129, 0.862, 0.1021, 0.862, 0.3639, 0.4467, 0.3639, 0.4706, 0.3621, 0.4706, 0.3621, 0.4467, 0.1795, 0.6413, 0.2003, 0.6413, 0.2003, 0.6432, 0.1795, 0.6432, 0.6974, 0.1019, 0.6993, 0.1019, 0.6993, 0.1258, 0.6974, 0.1258, 0.6739, 0.3819, 0.7315, 0.3836, 0.7315, 0.3853, 0.6739, 0.3853, 0.7315, 0.8024, 0.7315, 0.804, 0.6739, 0.8057, 0.6739, 0.8024, 0.7349, 0.804, 0.7349, 0.8057, 0.6739, 0.8057, 0.7315, 0.804, 0.7349, 0.3836, 0.7315, 0.3836, 0.6739, 0.3819, 0.7349, 0.3819, 0.6, 0.1668, 0.601, 0.1668, 0.602, 0.2018, 0.601, 0.2018, 0.6, 0.2018, 0.602, 0.2018, 0.601, 0.1668, 0.601, 0.1648, 0.602, 0.1648, 0.3503, 0.1668, 0.3503, 0.2018, 0.3493, 0.2018, 0.3482, 0.2018, 0.3493, 0.1668, 0.3482, 0.2018, 0.3482, 0.1648, 0.3493, 0.1648, 0.3493, 0.1668, 0.1377, 0.3422, 0.1377, 0.3139, 0.1398, 0.2998, 0.1398, 0.3422, 0.1215, 0.2998, 0.125, 0.3139, 0.125, 0.3422, 0.1215, 0.3422, 0.407, 0.6405, 0.407, 0.6379, 0.4097, 0.6379, 0.4097, 0.6405, 0.4115, 0.6399, 0.4097, 0.6379, 0.4097, 0.5751, 0.4115, 0.5731, 0.4097, 0.5725, 0.4097, 0.5751, 0.407, 0.5751, 0.407, 0.5725, 0.4052, 0.5731, 0.407, 0.5751, 0.407, 0.6379, 0.4052, 0.6399, 0.407, 0.6379, 0.407, 0.5751, 0.4097, 0.5751, 0.4097, 0.6379, 0.407, 0.6379, 0.407, 0.5751, 0.4097, 0.5751, 0.4097, 0.6379, 0.4052, 0.5731, 0.407, 0.5751, 0.407, 0.6379, 0.4052, 0.6399, 0.4097, 0.5725, 0.4097, 0.5751, 0.407, 0.5751, 0.407, 0.5725, 0.4115, 0.6399, 0.4097, 0.6379, 0.4097, 0.5751, 0.4115, 0.5731, 0.407, 0.6405, 0.407, 0.6379, 0.4097, 0.6379, 0.4097, 0.6405, 0.407, 0.6405, 0.407, 0.6379, 0.4097, 0.6379, 0.4097, 0.6405, 0.4115, 0.6399, 0.4097, 0.6379, 0.4097, 0.5751, 0.4115, 0.5731, 0.4097, 0.5725, 0.4097, 0.5751, 0.407, 0.5751, 0.407, 0.5725, 0.4052, 0.5731, 0.407, 0.5751, 0.407, 0.6379, 0.4052, 0.6399, 0.407, 0.6379, 0.407, 0.5751, 0.4097, 0.5751, 0.4097, 0.6379, 0.407, 0.6379, 0.407, 0.5751, 0.4097, 0.5751, 0.4097, 0.6379, 0.4052, 0.5731, 0.407, 0.5751, 0.407, 0.6379, 0.4052, 0.6399, 0.4097, 0.5725, 0.4097, 0.5751, 0.407, 0.5751, 0.407, 0.5725, 0.4115, 0.6399, 0.4097, 0.6379, 0.4097, 0.5751, 0.4115, 0.5731, 0.407, 0.6405, 0.407, 0.6379, 0.4097, 0.6379, 0.4097, 0.6405, 0.6974, 0.1019, 0.6993, 0.1019, 0.6993, 0.1258, 0.6974, 0.1258, 0.1795, 0.6413, 0.2003, 0.6413, 0.2003, 0.6432, 0.1795, 0.6432, 0.3639, 0.4467, 0.3639, 0.4706, 0.3621, 0.4706, 0.3621, 0.4467, 0.1021, 0.8639, 0.08129, 0.8639, 0.08129, 0.862, 0.1021, 0.862, 0.1028, 0.8613, 0.1021, 0.862, 0.08129, 0.862, 0.08054, 0.8613, 0.3613, 0.4459, 0.3621, 0.4467, 0.3621, 0.4706, 0.3613, 0.4713, 0.1787, 0.6439, 0.1795, 0.6432, 0.2003, 0.6432, 0.201, 0.6439, 0.7, 0.1265, 0.6993, 0.1258, 0.6993, 0.1019, 0.7, 0.1011, 0.6967, 0.1011, 0.6974, 0.1019, 0.6974, 0.1258, 0.6967, 0.1265, 0.201, 0.6405, 0.2003, 0.6413, 0.1795, 0.6413, 0.1787, 0.6405, 0.3647, 0.4713, 0.3639, 0.4706, 0.3639, 0.4467, 0.3647, 0.4459, 0.08054, 0.8647, 0.08129, 0.8639, 0.1021, 0.8639, 0.1028, 0.8647, 0.08054, 0.8647, 0.08129, 0.8639, 0.1021, 0.8639, 0.1028, 0.8647, 0.3647, 0.4713, 0.3639, 0.4706, 0.3639, 0.4467, 0.3647, 0.4459, 0.201, 0.6405, 0.2003, 0.6413, 0.1795, 0.6413, 0.1787, 0.6405, 0.6967, 0.1011, 0.6974, 0.1019, 0.6974, 0.1258, 0.6967, 0.1265, 0.7, 0.1265, 0.6993, 0.1258, 0.6993, 0.1019, 0.7, 0.1011, 0.1787, 0.6439, 0.1795, 0.6432, 0.2003, 0.6432, 0.201, 0.6439, 0.3613, 0.4459, 0.3621, 0.4467, 0.3621, 0.4706, 0.3613, 0.4713, 0.1028, 0.8613, 0.1021, 0.862, 0.08129, 0.862, 0.08054, 0.8613, 0.1021, 0.8639, 0.08129, 0.8639, 0.08129, 0.862, 0.1021, 0.862, 0.3639, 0.4467, 0.3639, 0.4706, 0.3621, 0.4706, 0.3621, 0.4467, 0.1795, 0.6413, 0.2003, 0.6413, 0.2003, 0.6432, 0.1795, 0.6432, 0.6974, 0.1019, 0.6993, 0.1019, 0.6993, 0.1258, 0.6974, 0.1258, 0.6936, 0.04868, 0.6952, 0.04868, 0.6952, 0.0948, 0.6936, 0.09643, 0.6222, 0.2613, 0.6206, 0.2597, 0.6206, 0.2136, 0.6222, 0.2136, 0.6231, 0.7818, 0.6247, 0.7801, 0.6527, 0.7801, 0.6543, 0.7818, 0.6543, 0.7762, 0.6527, 0.7778, 0.6247, 0.7778, 0.6231, 0.7762, 0.6166, 0.2136, 0.6182, 0.2136, 0.6182, 0.2597, 0.6166, 0.2613, 0.6992, 0.09643, 0.6976, 0.0948, 0.6976, 0.04868, 0.6992, 0.04868, 0.6527, 0.7801, 0.6247, 0.7801, 0.6247, 0.7778, 0.6527, 0.7778, 0.6206, 0.2136, 0.6206, 0.2597, 0.6182, 0.2597, 0.6182, 0.2136, 0.6952, 0.0948, 0.6952, 0.04868, 0.6976, 0.04868, 0.6976, 0.0948, 0.6952, 0.0948, 0.6952, 0.04868, 0.6976, 0.04868, 0.6976, 0.0948, 0.6206, 0.2136, 0.6206, 0.2597, 0.6182, 0.2597, 0.6182, 0.2136, 0.6527, 0.7801, 0.6247, 0.7801, 0.6247, 0.7778, 0.6527, 0.7778, 0.6992, 0.09643, 0.6976, 0.0948, 0.6976, 0.04868, 0.6992, 0.04868, 0.6166, 0.2136, 0.6182, 0.2136, 0.6182, 0.2597, 0.6166, 0.2613, 0.6543, 0.7762, 0.6527, 0.7778, 0.6247, 0.7778, 0.6231, 0.7762, 0.6231, 0.7818, 0.6247, 0.7801, 0.6527, 0.7801, 0.6543, 0.7818, 0.6222, 0.2613, 0.6206, 0.2597, 0.6206, 0.2136, 0.6222, 0.2136, 0.6936, 0.04868, 0.6952, 0.04868, 0.6952, 0.0948, 0.6936, 0.09643, 0.0, 0.0, 1.0, 0.0, 1.0, 1.0, 0.0, 1.0, 0.0, 0.0, 1.0, 0.0, 1.0, 1.0, 0.0, 1.0, 0.0, 0.0, 1.0, 0.0, 1.0, 1.0, 0.0, 1.0, 0.0, 0.0, 1.0, 0.0, 1.0, 1.0, 0.0, 1.0, 0.0, 0.0, 1.0, 0.0, 1.0, 1.0, 0.0, 1.0, 0.0, 0.0, 1.0, 0.0, 1.0, 1.0, 0.0, 1.0, 0.0, 0.0, 1.0, 0.0, 1.0, 1.0, 0.0, 1.0, 0.0, 0.0, 1.0, 0.0, 1.0, 1.0, 0.0, 1.0, 0.0, 0.0, 1.0, 0.0, 1.0, 1.0, 0.0, 1.0, 0.0, 0.0, 1.0, 0.0, 1.0, 1.0, 0.0, 1.0, 0.0, 0.0, 1.0, 0.0, 1.0, 1.0, 0.0, 1.0, 0.0, 0.0, 1.0, 0.0, 1.0, 1.0, 0.0, 1.0, 0.0, 0.0, 1.0, 0.0, 1.0, 1.0, 0.0, 1.0, 0.0, 0.0, 1.0, 0.0, 1.0, 1.0, 0.0, 1.0, 0.0, 0.0, 1.0, 0.0, 1.0, 1.0, 0.0, 1.0, 0.0, 0.0, 1.0, 0.0, 1.0, 1.0, 0.0, 1.0, 0.0, 0.0, 1.0, 0.0, 1.0, 1.0, 0.0, 1.0, 0.0, 0.0, 1.0, 0.0, 1.0, 1.0, 0.0, 1.0, 0.0, 0.0, 1.0, 0.0, 1.0, 1.0, 0.0, 1.0, 0.0, 0.0, 1.0, 0.0, 1.0, 1.0, 0.0, 1.0, 0.002465, 0.9936, 0.002465, 0.9912, 0.2365, 0.9912, 0.2365, 0.9936, 0.6311, 0.9874, 0.6311, 0.9898, 0.397, 0.9898, 0.397, 0.9874, 0.963, 0.4795, 0.9654, 0.4795, 0.9654, 0.7941, 0.963, 0.7941, 0.672, 0.09348, 0.6721, 0.408, 0.6696, 0.408, 0.6696, 0.09348, 0.673, 0.4071, 0.6721, 0.408, 0.672, 0.09348, 0.673, 0.09442, 0.9621, 0.4804, 0.963, 0.4795, 0.963, 0.7941, 0.9621, 0.7931, 0.6301, 0.9864, 0.6311, 0.9874, 0.397, 0.9874, 0.3979, 0.9864, 0.003401, 0.9946, 0.002465, 0.9936, 0.2365, 0.9936, 0.2356, 0.9946, 0.2356, 0.9902, 0.2365, 0.9912, 0.002465, 0.9912, 0.003404, 0.9902, 0.3979, 0.9907, 0.397, 0.9898, 0.6311, 0.9898, 0.6301, 0.9907, 0.9664, 0.7931, 0.9654, 0.7941, 0.9654, 0.4795, 0.9664, 0.4804, 0.6687, 0.09442, 0.6696, 0.09348, 0.6696, 0.408, 0.6687, 0.4071, 0.02821, 0.2622, 0.02821, 0.03786, 0.03728, 0.05194, 0.03728, 0.2481, 0.03635, 0.2703, 0.04542, 0.2562, 0.3294, 0.2562, 0.3385, 0.2703, 0.3466, 0.03786, 0.3466, 0.2622, 0.3375, 0.2481, 0.3375, 0.05194, 0.03635, 0.02972, 0.3385, 0.02972, 0.3294, 0.0438, 0.04542, 0.0438, 0.6172, 0.9705, 0.3974, 0.9705, 0.3974, 0.9644, 0.6172, 0.9644, 0.6187, 0.9721, 0.3959, 0.9721, 0.3974, 0.9705, 0.6172, 0.9705, 0.04542, 0.2481, 0.04542, 0.05194, 0.3294, 0.05194, 0.3294, 0.2481, 0.04542, 0.2562, 0.04542, 0.2481, 0.3294, 0.2481, 0.3294, 0.2562, 0.3294, 0.0438, 0.3294, 0.05194, 0.04542, 0.05194, 0.04542, 0.0438, 0.3375, 0.2481, 0.3294, 0.2481, 0.3294, 0.05194, 0.3375, 0.05194, 0.03728, 0.05194, 0.04542, 0.05194, 0.04542, 0.2481, 0.03728, 0.2481, 0.8874, 0.6684, 0.8874, 0.8913, 0.8709, 0.8959, 0.8709, 0.6638, 0.03635, 0.298, 0.03635, 0.2703, 0.3385, 0.2703, 0.3385, 0.298, 0.3385, 0.002027, 0.3385, 0.02972, 0.03635, 0.02972, 0.03635, 0.002025, 0.0005165, 0.03786, 0.02821, 0.03786, 0.02821, 0.2622, 0.0005165, 0.2622, 0.8995, 0.6684, 0.8874, 0.6684, 0.8709, 0.6638, 0.8995, 0.6638, 0.8995, 0.8913, 0.8995, 0.8959, 0.8709, 0.8959, 0.8874, 0.8913, 0.3014, 0.4749, 0.2346, 0.4749, 0.2352, 0.4739, 0.302, 0.4739, 0.0, 0.0, 1.0, 0.0, 1.0, 1.0, 0.0, 1.0, 0.0, 0.0, 1.0, 0.0, 1.0, 1.0, 0.0, 1.0, 0.0, 0.0, 1.0, 0.0, 1.0, 1.0, 0.0, 1.0, 0.0, 0.0, 1.0, 0.0, 1.0, 1.0, 0.0, 1.0, 0.0, 0.0, 1.0, 0.0, 1.0, 1.0, 0.0, 1.0, 0.0, 0.0, 1.0, 0.0, 1.0, 1.0, 0.0, 1.0, 0.2371, 0.4729, 0.2368, 0.4734, 0.3036, 0.4734, 0.3039, 0.4729, 0.0, 0.0, 1.0, 0.0, 1.0, 1.0, 0.0, 1.0, 0.0, 0.0, 1.0, 0.0, 1.0, 1.0, 0.0, 1.0, 0.0, 0.0, 1.0, 0.0, 1.0, 1.0, 0.0, 1.0, 0.0, 0.0, 1.0, 0.0, 1.0, 1.0, 0.0, 1.0, 0.0, 0.0, 1.0, 0.0, 1.0, 1.0, 0.0, 1.0, 0.0, 0.0, 1.0, 0.0, 1.0, 1.0, 0.0, 1.0, 0.2374, 0.4723, 0.3042, 0.4723, 0.3039, 0.4729, 0.2371, 0.4729])
me_residential_buildings_001_002.materials.append(mat_ground)
me_residential_buildings_001_002.materials.append(mat_glass)
me_residential_buildings_001_002.use_remesh_preserve_volume = False
me_residential_buildings_001_002.use_remesh_preserve_attributes = False
me_residential_buildings_001_002.use_mirror_vertex_groups = False
me_residential_buildings_001_002.update()

# ---- objects
ob_resbuild_detailed_backtopfull = bpy.data.objects.new('ResBuild_Detailed_BackTopFull', me_residential_buildings_001_002)

# ---- transforms, parenting, visibility, modifiers, constraints
ob_resbuild_detailed_backtopfull.location = (0.0, 0.0, 0.0)

# ---- collection membership
col_collection.objects.link(ob_resbuild_detailed_backtopfull)

# ---- scene / render settings (as saved in the file)
scene.frame_start = 1; scene.frame_end = 250; scene.frame_set(1)
scene.render.engine = 'BLENDER_EEVEE_NEXT'
bpy.context.view_layer.update()

# ---- added for rendering (the .blend has no active camera and no usable light): camera, sun
cam_auto = bpy.data.cameras.new('AutoCamera')
cam_auto.lens = 50.0
cam_auto.sensor_width = 36.0
cam_auto.clip_end = 1000.0
ob_auto_camera = bpy.data.objects.new('AutoCamera', cam_auto)
scene.collection.objects.link(ob_auto_camera)
ob_auto_camera.location = (20.1275, -24.1349, 18.8748)
ob_auto_camera.rotation_euler = (1.09748, -7.21219e-08, 0.694738)
scene.camera = ob_auto_camera
light_auto_sun = bpy.data.lights.new('AutoSun', 'SUN')
light_auto_sun.energy = 3.0
light_auto_sun.angle = 0.0523599
ob_auto_sun = bpy.data.objects.new('AutoSun', light_auto_sun)
scene.collection.objects.link(ob_auto_sun)
ob_auto_sun.rotation_euler = (0.872665, 0.174533, 0.523599)
bpy.context.view_layer.update()
